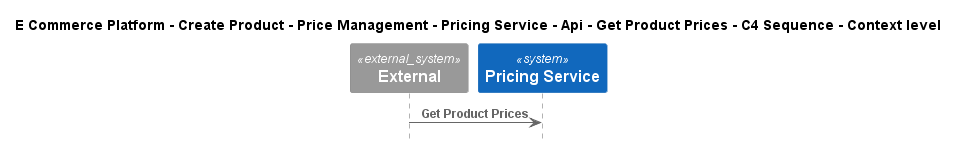

The diagram above was rendered by PlantUML. Its source (embedded in the PNG):
@startuml
!include ..\..\..\..\..\..\..\..\..\.c4s\C4_Sequence.puml

title E Commerce Platform - Create Product - Price Management - Pricing Service - Api - Get Product Prices - C4 Sequence - Context level

System_Ext(C4InterFlow.SoftwareSystems.ExternalSystem, "External", "")
System(ECommercePlatform.CreateProduct.PriceManagement.SoftwareSystems.PricingService, "Pricing Service", "")

Rel(C4InterFlow.SoftwareSystems.ExternalSystem, ECommercePlatform.CreateProduct.PriceManagement.SoftwareSystems.PricingService, "Get Product Prices")


@enduml